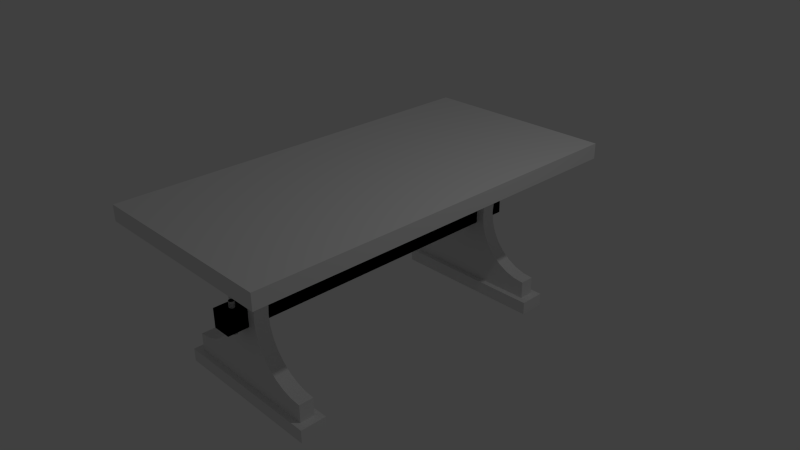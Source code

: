 # Source: Table.blend  (saved by Blender 2.76.0; exported with 4.5.12 LTS)
import bpy
from mathutils import Matrix  # noqa: F401  (used for matrix-valued properties, if any)

bpy.ops.wm.read_factory_settings(use_empty=True)
scene = bpy.context.scene
scene.name = 'Scene'

# ---- collections
col_collection_1 = bpy.data.collections.new('Collection 1'); scene.collection.children.link(col_collection_1)

# ---- materials (node trees are filled in below, after node groups)
mat_material = bpy.data.materials.new('Material')
mat_material.alpha_threshold = 0.0
mat_material.use_transparent_shadow = False
mat_material.roughness = 0.5
mat_material.line_color = (0.0, 0.0, 0.0, 1.0)

# ---- node groups
ng_auto_smooth = bpy.data.node_groups.new('Auto Smooth', 'GeometryNodeTree')
_s = ng_auto_smooth.interface.new_socket(name='Geometry', in_out='OUTPUT', socket_type='NodeSocketGeometry')
_s = ng_auto_smooth.interface.new_socket(name='Geometry', in_out='INPUT', socket_type='NodeSocketGeometry')
_s = ng_auto_smooth.interface.new_socket(name='Angle', in_out='INPUT', socket_type='NodeSocketFloat')
_s.subtype = 'ANGLE'
_s.min_value = 0.0
_s.max_value = 3.142
ng_auto_smooth.is_modifier = True
_N = ng_auto_smooth.nodes; _L = ng_auto_smooth.links
n0 = _N.new('NodeGroupOutput'); n0.name = 'Group Output'; n0.location = (480, -100)
n1 = _N.new('NodeGroupInput'); n1.name = 'Group Input'; n1.location = (-420, -300)
n2 = _N.new('NodeGroupInput'); n2.name = 'Group Input.001'; n2.location = (-60, -100)
n3 = _N.new('GeometryNodeSetShadeSmooth'); n3.name = 'Set Shade Smooth'; n3.location = (120, -100)
n3.domain = 'EDGE'
n4 = _N.new('GeometryNodeSetShadeSmooth'); n4.name = 'Set Shade Smooth.001'; n4.location = (300, -100)
n5 = _N.new('GeometryNodeInputMeshEdgeAngle'); n5.name = 'Edge Angle'; n5.location = (-420, -220)
n6 = _N.new('GeometryNodeInputEdgeSmooth'); n6.name = 'Is Edge Smooth'; n6.location = (-60, -160)
n7 = _N.new('GeometryNodeInputShadeSmooth'); n7.name = 'Is Face Smooth'; n7.location = (-240, -340)
n8 = _N.new('FunctionNodeBooleanMath'); n8.name = 'Boolean Math'; n8.location = (-60, -220)
n9 = _N.new('FunctionNodeCompare'); n9.name = 'Compare'; n9.location = (-240, -180)
n9.operation = 'LESS_EQUAL'
_L.new(n5.outputs[0], n9.inputs[0])
_L.new(n4.outputs[0], n0.inputs[0])
_L.new(n1.outputs[1], n9.inputs[1])
_L.new(n9.outputs[0], n8.inputs[0])
_L.new(n7.outputs[0], n8.inputs[1])
_L.new(n2.outputs[0], n3.inputs[0])
_L.new(n6.outputs[0], n3.inputs[1])
_L.new(n3.outputs[0], n4.inputs[0])
_L.new(n8.outputs[0], n3.inputs[2])
n0.is_active_output = True

# ---- material node trees

# ---- world
world_world = bpy.data.worlds.new('World'); scene.world = world_world
world_world.color = (0.05088, 0.05088, 0.05088)
world_world.use_sun_shadow = False
world_world.sun_shadow_jitter_overblur = 0.0
world_world.cycles.sampling_method = 'MANUAL'
world_world.cycles.sample_map_resolution = 256

# ---- cameras
cam_camera = bpy.data.cameras.new('Camera')
cam_camera.clip_end = 100.0
cam_camera.lens = 35.0
cam_camera.sensor_width = 32.0
cam_camera.sensor_height = 18.0
cam_camera.ortho_scale = 7.314
cam_camera.dof.focus_distance = 0.0
cam_camera.dof.aperture_fstop = 128.0

# ---- lights
light_lamp = bpy.data.lights.new('Lamp', 'POINT')
light_lamp.transmission_factor = 0.0
light_lamp.cutoff_distance = 30.0
light_lamp.energy = 100.0
light_lamp.shadow_buffer_clip_start = 1.001
light_lamp.shadow_soft_size = 0.1
light_lamp.shadow_maximum_resolution = 0.006
light_lamp.use_absolute_resolution = True
light_lamp.cycles.use_multiple_importance_sampling = False

# ---- meshes
me_cube_002 = bpy.data.meshes.new('Cube.002')
me_cube_002.from_pydata([(-1.0, -1.0, -1.0), (-1.0, -1.0, 1.0), (-1.0, 1.0, -1.0), (-1.0, 1.0, 1.0), (1.0, -1.0, -1.0), (1.0, -1.0, 1.0), (1.0, 1.0, -1.0), (1.0, 1.0, 1.0)], [], [(1, 3, 2, 0), (3, 7, 6, 2), (7, 5, 4, 6), (5, 1, 0, 4), (0, 2, 6, 4), (5, 7, 3, 1)])
_uv = me_cube_002.uv_layers.new(name='UVMap')
_uv.uv.foreach_set('vector', [0.3333, 0.3333, 0.3333, 3.974e-08, 0.6667, 0.0, 0.6667, 0.3333, 3.974e-08, 0.6667, 0.0, 0.3333, 0.3333, 0.3333, 0.3333, 0.6667, 1.291e-07, 0.3333, 0.0, 8.941e-08, 0.3333, 0.0, 0.3333, 0.3333, 0.3333, 0.3333, 0.6667, 0.3333, 0.6667, 0.6667, 0.3333, 0.6667, 1.0, 0.0, 1.0, 0.3333, 0.6667, 0.3333, 0.6667, 2.98e-08, 0.0, 0.6667, 0.3333, 0.6667, 0.3333, 1.0, 4.967e-08, 1.0])
me_cube_002.materials.append(mat_material)
me_cube_002.use_remesh_preserve_volume = False
me_cube_002.use_remesh_preserve_attributes = False
me_cube_002.use_mirror_vertex_groups = False
me_cube_002.update()
me_cube = bpy.data.meshes.new('Cube')
me_cube.from_pydata([(1.0, -1.826, -1.0), (1.0, -2.007, -0.7543), (1.0, -2.026, -1.0), (0.0, -2.026, -1.0), (0.0, -1.826, -1.0), (1.0, -1.826, 1.0), (1.0, -1.826, 0.7543), (0.8528, -1.826, 0.7398), (0.7113, -1.826, 0.6969), (0.5809, -1.826, 0.6272), (0.4666, -1.826, 0.5334), (0.3728, -1.826, 0.4191), (0.3031, -1.826, 0.2887), (0.2602, -1.826, 0.1472), (0.2457, -1.826, 7.208e-07), (0.2602, -1.826, -0.1472), (0.3031, -1.826, -0.2887), (0.3728, -1.826, -0.4191), (0.4666, -1.826, -0.5334), (0.5809, -1.826, -0.6272), (0.7113, -1.826, -0.6969), (0.8528, -1.826, -0.7398), (1.0, -1.826, -0.7543), (2.384e-07, -1.826, 1.0), (1.0, -2.026, -0.7543), (0.8528, -2.026, -0.7398), (0.7113, -2.026, -0.6969), (0.5809, -2.026, -0.6272), (0.4666, -2.026, -0.5334), (0.3728, -2.026, -0.4191), (0.3031, -2.026, -0.2887), (0.2602, -2.026, -0.1472), (0.2457, -2.026, 7.359e-07), (0.2602, -2.026, 0.1472), (0.3031, -2.026, 0.2887), (0.3728, -2.026, 0.4191), (0.4666, -2.026, 0.5334), (0.5809, -2.026, 0.6272), (0.7113, -2.026, 0.6969), (0.8528, -2.026, 0.7398), (1.0, -2.026, 0.7543), (1.0, -2.026, 1.0), (-5.364e-07, -2.026, 1.0), (1.0, -1.898, 0.7543), (1.11, -1.748, -1.0), (1.11, -2.104, -1.0), (0.0, -2.104, -1.0), (0.0, -1.748, -1.0), (1.11, -1.748, -1.18), (1.11, -2.104, -1.18), (0.0, -2.104, -1.18), (0.0, -1.748, -1.18), (-0.132, -2.31, -0.132), (-0.132, -2.31, 0.132), (-0.132, 0.0, -0.132), (-0.132, 0.0, 0.132), (0.132, -2.31, -0.132), (0.132, -2.31, 0.132), (0.132, 0.0, -0.132), (0.132, 0.0, 0.132), (-6.19e-10, -2.105, -0.2195), (-6.19e-10, -2.105, 0.2195), (0.01441, -2.108, -0.2195), (0.01441, -2.108, 0.2195), (0.02663, -2.116, -0.2195), (0.02663, -2.116, 0.2195), (0.03479, -2.128, -0.2195), (0.03479, -2.128, 0.2195), (0.03766, -2.143, -0.2195), (0.03766, -2.143, 0.2195), (0.03479, -2.157, -0.2195), (0.03479, -2.157, 0.2195), (0.02663, -2.169, -0.2195), (0.02663, -2.169, 0.2195), (0.01441, -2.178, -0.2195), (0.01441, -2.178, 0.2195), (5.068e-09, -2.18, -0.2195), (5.068e-09, -2.18, 0.2195), (-0.01441, -2.178, -0.2195), (-0.01441, -2.178, 0.2195), (-0.02663, -2.169, -0.2195), (-0.02663, -2.169, 0.2195), (-0.03479, -2.157, -0.2195), (-0.03479, -2.157, 0.2195), (-0.03766, -2.143, -0.2195), (-0.03766, -2.143, 0.2195), (-0.03479, -2.128, -0.2195), (-0.03479, -2.128, 0.2195), (-0.02663, -2.116, -0.2195), (-0.02663, -2.116, 0.2195), (-0.01441, -2.108, -0.2195), (-0.01441, -2.108, 0.2195)], [], [(4, 0, 44, 47), (7, 6, 43, 40, 39), (8, 7, 39, 38), (9, 8, 38, 37), (10, 9, 37, 36), (11, 10, 36, 35), (12, 11, 35, 34), (13, 12, 34, 33), (14, 13, 33, 32), (15, 14, 32, 31), (16, 15, 31, 30), (17, 16, 30, 29), (18, 17, 29, 28), (19, 18, 28, 27), (20, 19, 27, 26), (21, 20, 26, 25), (22, 21, 25, 24, 1), (47, 44, 48, 51), (0, 2, 45, 44), (3, 4, 47, 46), (2, 3, 46, 45), (48, 49, 50, 51), (44, 45, 49, 48), (46, 47, 51, 50), (45, 46, 50, 49), (53, 55, 54, 52), (59, 57, 56, 58), (57, 53, 52, 56), (52, 54, 58, 56), (57, 59, 55, 53), (60, 61, 63, 62), (62, 63, 65, 64), (64, 65, 67, 66), (66, 67, 69, 68), (68, 69, 71, 70), (70, 71, 73, 72), (72, 73, 75, 74), (74, 75, 77, 76), (76, 77, 79, 78), (78, 79, 81, 80), (80, 81, 83, 82), (82, 83, 85, 84), (84, 85, 87, 86), (86, 87, 89, 88), (63, 61, 91, 89, 87, 85, 83, 81, 79, 77, 75, 73, 71, 69, 67, 65), (90, 91, 61, 60), (88, 89, 91, 90), (60, 62, 64, 66, 68, 70, 72, 74, 76, 78, 80, 82, 84, 86, 88, 90), (0, 22, 1, 24, 2), (5, 6, 7, 8, 9, 10, 11, 12, 13, 14, 15, 16, 17, 18, 19, 20, 21, 22, 0, 4, 23), (2, 24, 25, 26, 27, 28, 29, 30, 31, 32, 33, 34, 35, 36, 37, 38, 39, 40, 41, 42, 3), (6, 5, 41, 40, 43)])
me_cube.polygons.foreach_set('use_smooth', [0, 1, 1, 1, 1, 1, 1, 1, 1, 1, 1, 1, 1, 1, 1, 1, 1, 0, 0, 0, 0, 0, 0, 0, 0, 0, 0, 0, 0, 0, 1, 1, 1, 1, 1, 1, 1, 1, 1, 1, 1, 1, 1, 1, 1, 1, 1, 1, 0, 0, 0, 0])
_k = set([(0, 22), (1, 22), (1, 24), (2, 24), (5, 6), (6, 7), (6, 43), (7, 8), (8, 9), (9, 10), (10, 11), (11, 12), (12, 13), (13, 14), (14, 15), (15, 16), (16, 17), (17, 18), (18, 19), (19, 20), (20, 21), (21, 22), (24, 25), (25, 26), (26, 27), (27, 28), (28, 29), (29, 30), (30, 31), (31, 32), (32, 33), (33, 34), (34, 35), (35, 36), (36, 37), (37, 38), (38, 39), (39, 40), (40, 41), (40, 43), (60, 62), (60, 90), (61, 63), (61, 91), (62, 64), (63, 65), (64, 66), (65, 67), (66, 68), (67, 69), (68, 70), (69, 71), (70, 72), (71, 73), (72, 74), (73, 75), (74, 76), (75, 77), (76, 78), (77, 79), (78, 80), (79, 81), (80, 82), (81, 83), (82, 84), (83, 85), (84, 86), (85, 87), (86, 88), (87, 89), (88, 90), (89, 91)])
me_cube.attributes.new('sharp_edge', 'BOOLEAN', 'EDGE').data.foreach_set('value', [ (min(e.vertices), max(e.vertices)) in _k for e in me_cube.edges])
_uv = me_cube.uv_layers.new(name='UVMap')
_uv.uv.foreach_set('vector', [0.3345, 0.4671, 0.3345, 0.3421, 0.3442, 0.3284, 0.3442, 0.4671, 0.6988, 0.3094, 0.6989, 0.3279, 0.6898, 0.3279, 0.6737, 0.3279, 0.6736, 0.3094, 0.6987, 0.2908, 0.6988, 0.3094, 0.6736, 0.3094, 0.6736, 0.2909, 0.6987, 0.2723, 0.6987, 0.2908, 0.6736, 0.2909, 0.6735, 0.2724, 0.6986, 0.2538, 0.6987, 0.2723, 0.6735, 0.2724, 0.6734, 0.2538, 0.6986, 0.2352, 0.6986, 0.2538, 0.6734, 0.2538, 0.6734, 0.2353, 0.6985, 0.2167, 0.6986, 0.2352, 0.6734, 0.2353, 0.6733, 0.2168, 0.6984, 0.1981, 0.6985, 0.2167, 0.6733, 0.2168, 0.6733, 0.1982, 0.6984, 0.1796, 0.6984, 0.1981, 0.6733, 0.1982, 0.6732, 0.1797, 0.6983, 0.1611, 0.6984, 0.1796, 0.6732, 0.1797, 0.6731, 0.1612, 0.6983, 0.1425, 0.6983, 0.1611, 0.6731, 0.1612, 0.6731, 0.1426, 0.6982, 0.124, 0.6983, 0.1425, 0.6731, 0.1426, 0.673, 0.1241, 0.6981, 0.1055, 0.6982, 0.124, 0.673, 0.1241, 0.673, 0.1056, 0.6981, 0.08694, 0.6981, 0.1055, 0.673, 0.1056, 0.6729, 0.08702, 0.698, 0.06841, 0.6981, 0.08694, 0.6729, 0.08702, 0.6728, 0.06849, 0.698, 0.04987, 0.698, 0.06841, 0.6728, 0.06849, 0.6728, 0.04996, 0.6978, 0.03111, 0.698, 0.04987, 0.6728, 0.04996, 0.6735, 0.0299, 0.6765, 0.03001, 0.2809, 0.4671, 0.2809, 0.3284, 0.3034, 0.3284, 0.3034, 0.4671, 0.3038, 0.3632, 0.3038, 0.3381, 0.3175, 0.3284, 0.3175, 0.373, 0.3448, 0.5008, 0.3453, 0.4927, 0.3465, 0.4798, 0.3446, 0.5075, 0.3243, 0.4534, 0.3243, 0.3284, 0.3341, 0.3284, 0.3341, 0.4671, 0.5073, 0.4701, 0.5073, 0.5157, 0.3656, 0.5157, 0.3656, 0.4701, 0.3217, 0.5122, 0.3217, 0.4675, 0.3442, 0.4675, 0.3442, 0.5122, 0.3446, 0.5075, 0.3465, 0.4798, 0.3656, 0.4701, 0.3656, 0.5157, 0.2581, 0.4671, 0.2581, 0.3284, 0.2806, 0.3284, 0.2806, 0.4671, 0.06621, 0.3284, 0.06621, 0.6173, 0.0332, 0.6173, 0.0332, 0.3284, 0.09922, 0.6173, 0.09922, 0.3284, 0.1322, 0.3284, 0.1322, 0.6173, 0.2581, 0.5303, 0.2581, 0.4973, 0.2911, 0.4973, 0.2911, 0.5303, 0.0332, 0.3284, 0.0332, 0.6173, 0.0001874, 0.6173, 0.0001876, 0.3284, 0.09922, 0.3284, 0.09922, 0.6173, 0.06621, 0.6173, 0.06621, 0.3284, 0.2581, 0.4675, 0.313, 0.4675, 0.313, 0.4693, 0.2581, 0.4693, 0.2581, 0.4693, 0.313, 0.4693, 0.313, 0.4712, 0.2581, 0.4712, 0.2581, 0.4712, 0.313, 0.4712, 0.313, 0.473, 0.2581, 0.473, 0.2581, 0.473, 0.313, 0.473, 0.313, 0.4749, 0.2581, 0.4749, 0.2581, 0.4749, 0.313, 0.4749, 0.313, 0.4767, 0.2581, 0.4767, 0.2581, 0.4767, 0.313, 0.4767, 0.313, 0.4785, 0.2581, 0.4785, 0.2581, 0.4785, 0.313, 0.4785, 0.313, 0.4804, 0.2581, 0.4804, 0.2581, 0.4804, 0.313, 0.4804, 0.313, 0.4822, 0.2581, 0.4822, 0.2581, 0.4822, 0.313, 0.4822, 0.313, 0.484, 0.2581, 0.484, 0.2581, 0.484, 0.313, 0.484, 0.313, 0.4859, 0.2581, 0.4859, 0.2581, 0.4859, 0.313, 0.4859, 0.313, 0.4877, 0.2581, 0.4877, 0.2581, 0.4877, 0.313, 0.4877, 0.313, 0.4896, 0.2581, 0.4896, 0.2581, 0.4896, 0.313, 0.4896, 0.313, 0.4914, 0.2581, 0.4914, 0.2581, 0.4914, 0.313, 0.4914, 0.313, 0.4932, 0.2581, 0.4932, 0.3175, 0.3867, 0.3175, 0.3885, 0.3168, 0.3902, 0.3155, 0.3915, 0.3138, 0.3922, 0.312, 0.3922, 0.3103, 0.3915, 0.309, 0.3902, 0.3083, 0.3885, 0.3083, 0.3867, 0.309, 0.385, 0.3103, 0.3837, 0.312, 0.383, 0.3138, 0.383, 0.3155, 0.3837, 0.3168, 0.385, 0.2581, 0.4951, 0.313, 0.4951, 0.313, 0.4969, 0.2581, 0.4969, 0.2581, 0.4932, 0.313, 0.4932, 0.313, 0.4951, 0.2581, 0.4951, 0.3168, 0.3806, 0.3155, 0.3819, 0.3138, 0.3826, 0.312, 0.3826, 0.3103, 0.3819, 0.309, 0.3806, 0.3083, 0.3789, 0.3083, 0.3771, 0.309, 0.3754, 0.3103, 0.3741, 0.312, 0.3734, 0.3138, 0.3734, 0.3155, 0.3741, 0.3168, 0.3754, 0.3175, 0.3771, 0.3175, 0.3789, 0.6989, 0.001077, 0.6978, 0.03074, 0.6765, 0.03001, 0.6735, 0.02985, 0.6746, 0.0001874, 0.5948, 0.3446, 0.564, 0.3446, 0.5622, 0.363, 0.5569, 0.3807, 0.5481, 0.397, 0.5364, 0.4113, 0.5221, 0.4231, 0.5058, 0.4318, 0.4881, 0.4371, 0.4697, 0.439, 0.4513, 0.4371, 0.4336, 0.4318, 0.4173, 0.4231, 0.403, 0.4113, 0.3912, 0.397, 0.3825, 0.3807, 0.3772, 0.363, 0.3753, 0.3446, 0.3446, 0.3446, 0.3446, 0.4697, 0.5948, 0.4697, 0.1326, 0.5785, 0.1326, 0.5478, 0.151, 0.546, 0.1687, 0.5406, 0.185, 0.5319, 0.1993, 0.5201, 0.211, 0.5058, 0.2198, 0.4895, 0.2251, 0.4718, 0.2269, 0.4534, 0.2251, 0.435, 0.2198, 0.4173, 0.211, 0.401, 0.1993, 0.3867, 0.185, 0.375, 0.1687, 0.3663, 0.151, 0.3609, 0.1326, 0.3591, 0.1326, 0.3284, 0.2577, 0.3284, 0.2577, 0.5785, 0.6989, 0.328, 0.6986, 0.3588, 0.6735, 0.3586, 0.6737, 0.3279, 0.6898, 0.3279])
me_cube.materials.append(mat_material)
me_cube.use_remesh_preserve_volume = False
me_cube.use_remesh_preserve_attributes = False
me_cube.use_mirror_vertex_groups = False
me_cube.update()

# ---- objects
ob_cube_002 = bpy.data.objects.new('Cube.002', me_cube_002)
ob_cube = bpy.data.objects.new('Cube', me_cube)
ob_lamp = bpy.data.objects.new('Lamp', light_lamp)
ob_camera = bpy.data.objects.new('Camera', cam_camera)

# ---- transforms, parenting, visibility, modifiers, constraints
ob_cube_002.location = (0.0, 0.0, 1.041)
ob_cube_002.scale = (1.367, 2.729, 0.106)
ob_cube_002.lineart.crease_threshold = 0.0
ob_cube.location = (0.0, 0.0, 0.0)
ob_cube.lock_rotations_4d = False
ob_cube.empty_display_type = 'ARROWS'
ob_cube.lineart.crease_threshold = 0.0
_m = ob_cube.modifiers.new('Mirror', 'MIRROR')
_m.use_axis = (True, True, False)
_m = ob_cube.modifiers.new('Auto Smooth', 'NODES')
_m.node_group = ng_auto_smooth
_gi = [s.identifier for s in ng_auto_smooth.interface.items_tree if s.item_type == 'SOCKET' and s.in_out == 'INPUT']
_m[_gi[1]] = 3.142  # Angle
ob_lamp.location = (4.076, 1.005, 5.904)
ob_lamp.rotation_euler = (0.6503, 0.05522, 1.866)
ob_lamp.lock_rotations_4d = False
ob_lamp.empty_display_type = 'ARROWS'
ob_lamp.color = (0.0, 0.0, 0.0, 0.0)
ob_lamp.lineart.crease_threshold = 0.0
ob_camera.location = (7.481, -6.508, 5.344)
ob_camera.rotation_euler = (1.109, 0.01082, 0.8149)
ob_camera.lock_rotations_4d = False
ob_camera.empty_display_type = 'ARROWS'
ob_camera.color = (0.0, 0.0, 0.0, 0.0)
ob_camera.display_type = 'WIRE'
ob_camera.lineart.crease_threshold = 0.0

# ---- collection membership
col_collection_1.objects.link(ob_cube_002)
col_collection_1.objects.link(ob_cube)
col_collection_1.objects.link(ob_lamp)
col_collection_1.objects.link(ob_camera)

# ---- scene / render settings (as saved in the file)
scene.camera = ob_camera
scene.frame_start = 1; scene.frame_end = 250; scene.frame_set(1)
scene.render.engine = 'BLENDER_EEVEE_NEXT'
scene.render.resolution_percentage = 50
scene.render.dither_intensity = 0.0
scene.cycles.use_denoising = False
scene.cycles.samples = 10
scene.cycles.sampling_pattern = 'TABULATED_SOBOL'
scene.cycles.light_sampling_threshold = 0.0
scene.cycles.use_adaptive_sampling = False
scene.cycles.use_light_tree = False
scene.cycles.blur_glossy = 0.0
scene.cycles.pixel_filter_type = 'GAUSSIAN'
scene.cycles.sample_clamp_indirect = 0.0
scene.view_settings.view_transform = 'Standard'
bpy.context.view_layer.update()
